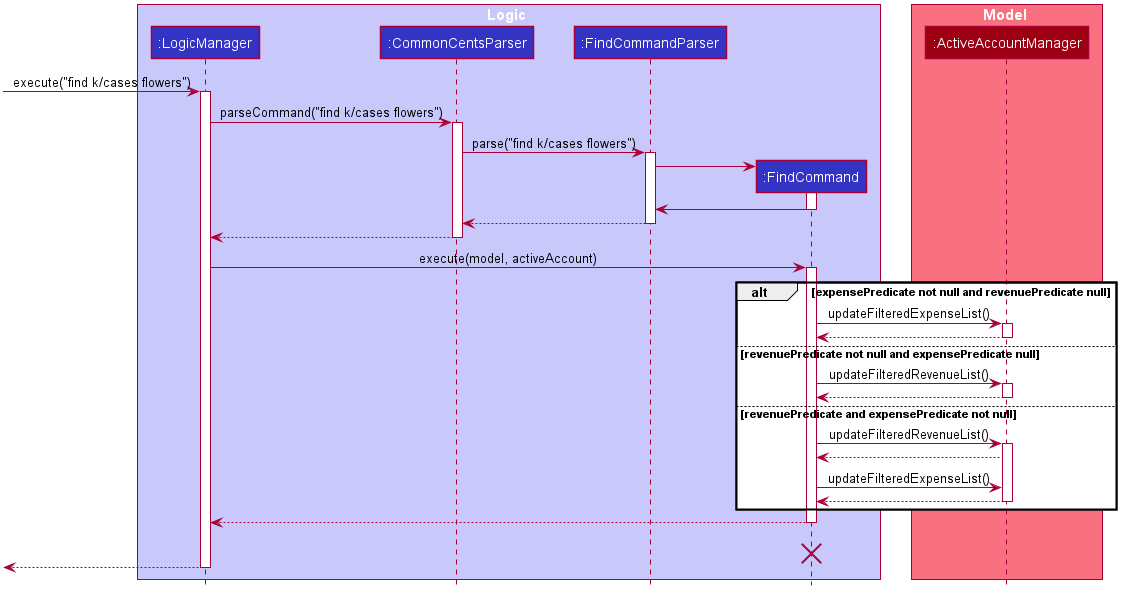

The diagram above was rendered by PlantUML. Its source (embedded in the PNG):
@startuml









skinparam BackgroundColor #FFFFFFF

skinparam Shadowing false

skinparam Class {
    FontColor #FFFFFF
    BorderThickness 1
    BorderColor #FFFFFF
    StereotypeFontColor #FFFFFF
    FontName Arial
}

skinparam Actor {
    BorderColor #000000
    Color #000000
    FontName Arial
}

skinparam Sequence {
    MessageAlign center
    BoxFontSize 15
    BoxPadding 0
    BoxFontColor #FFFFFF
    FontName Arial
}

skinparam Participant {
    FontColor #FFFFFFF
    Padding 20
}

skinparam MinClassWidth 50
skinparam ParticipantPadding 10
skinparam Shadowing false
skinparam DefaultTextAlignment center
skinparam packageStyle Rectangle

hide footbox
hide members
hide circle

box Logic #C8C8FA
participant ":LogicManager" as LogicManager #3333C4
participant ":CommonCentsParser" as CommonCentsParser #3333C4
participant ":FindCommandParser" as FindCommandParser #3333C4
participant ":FindCommand" as FindCommand #3333C4
end box

box Model #F97181
participant ":ActiveAccountManager" as ActiveAccount #9D0012
end box

[-> LogicManager : execute("find k/cases flowers")
activate LogicManager

LogicManager -> CommonCentsParser: parseCommand("find k/cases flowers")
activate CommonCentsParser

CommonCentsParser -> FindCommandParser: parse("find k/cases flowers")
activate FindCommandParser

create FindCommand
FindCommandParser -> FindCommand
activate FindCommand

FindCommand -> FindCommandParser
deactivate FindCommand

FindCommandParser --> CommonCentsParser
deactivate FindCommandParser

CommonCentsParser --> LogicManager
deactivate CommonCentsParser

LogicManager -> FindCommand: execute(model, activeAccount)
activate FindCommand

alt expensePredicate not null and revenuePredicate null
FindCommand -> ActiveAccount: updateFilteredExpenseList()
activate ActiveAccount

ActiveAccount --> FindCommand
deactivate ActiveAccount

else revenuePredicate not null and expensePredicate null
FindCommand -> ActiveAccount: updateFilteredRevenueList()
activate ActiveAccount
ActiveAccount --> FindCommand
deactivate ActiveAccount

else revenuePredicate and expensePredicate not null
FindCommand -> ActiveAccount: updateFilteredRevenueList()
activate ActiveAccount
ActiveAccount --> FindCommand

FindCommand -> ActiveAccount: updateFilteredExpenseList()
ActiveAccount --> FindCommand

deactivate ActiveAccount
end



FindCommand --> LogicManager
deactivate FindCommand
FindCommand -[hidden]-> LogicManager : result
destroy FindCommand

[<--LogicManager
deactivate LogicManager
@enduml